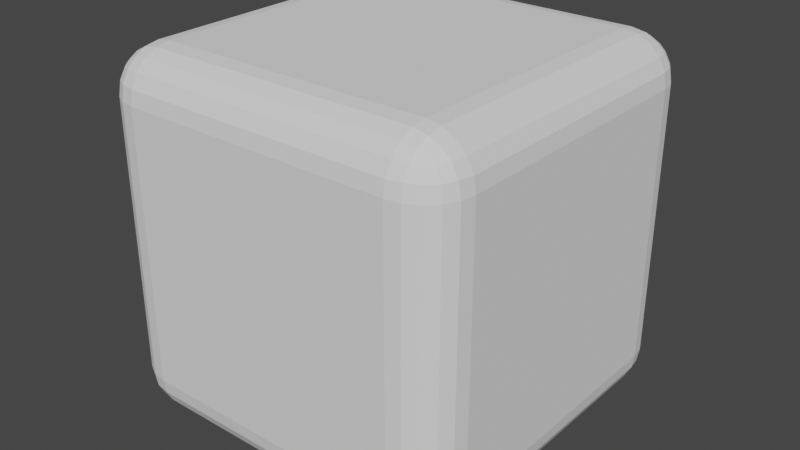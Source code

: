 # Source: Cube.blend  (saved by Blender 2.91.10; exported with 4.5.12 LTS)
import bpy
from mathutils import Matrix  # noqa: F401  (used for matrix-valued properties, if any)

bpy.ops.wm.read_factory_settings(use_empty=True)
scene = bpy.context.scene
scene.name = 'Scene'

# ---- collections
col_collection = bpy.data.collections.new('Collection'); scene.collection.children.link(col_collection)

# ---- world
world_world = bpy.data.worlds.new('World'); scene.world = world_world
world_world.use_nodes = True; world_world.node_tree.nodes.clear()
_N = world_world.node_tree.nodes; _L = world_world.node_tree.links
n0 = _N.new('ShaderNodeOutputWorld'); n0.name = 'World Output'; n0.location = (300, 300)
n1 = _N.new('ShaderNodeBackground'); n1.name = 'Background'; n1.location = (10, 300)
n1.inputs[0].default_value = (0.05088, 0.05088, 0.05088, 1.0)
_L.new(n1.outputs[0], n0.inputs[0])
n0.is_active_output = True
world_world.color = (0.05088, 0.05088, 0.05088)
world_world.use_sun_shadow = False
world_world.sun_shadow_jitter_overblur = 0.0

# ---- meshes
me_cube = bpy.data.meshes.new('Cube')
me_cube.from_pydata([(-1.0, -1.0, -1.0), (-1.0, -1.0, 1.0), (-1.0, 1.0, -1.0), (-1.0, 1.0, 1.0), (1.0, -1.0, -1.0), (1.0, -1.0, 1.0), (1.0, 1.0, -1.0), (1.0, 1.0, 1.0)], [], [(0, 1, 3, 2), (2, 3, 7, 6), (6, 7, 5, 4), (4, 5, 1, 0), (2, 6, 4, 0), (7, 3, 1, 5)])
_uv = me_cube.uv_layers.new(name='UVMap')
_uv.uv.foreach_set('vector', [0.375, 0.0, 0.625, 0.0, 0.625, 0.25, 0.375, 0.25, 0.375, 0.25, 0.625, 0.25, 0.625, 0.5, 0.375, 0.5, 0.375, 0.5, 0.625, 0.5, 0.625, 0.75, 0.375, 0.75, 0.375, 0.75, 0.625, 0.75, 0.625, 1.0, 0.375, 1.0, 0.125, 0.5, 0.375, 0.5, 0.375, 0.75, 0.125, 0.75, 0.625, 0.5, 0.875, 0.5, 0.875, 0.75, 0.625, 0.75])
me_cube.use_remesh_fix_poles = True
me_cube.use_remesh_preserve_attributes = False
me_cube.use_mirror_vertex_groups = False
me_cube.update()

# ---- objects
ob_cube = bpy.data.objects.new('Cube', me_cube)

# ---- transforms, parenting, visibility, modifiers, constraints
ob_cube.location = (0.0, 0.0, 0.0)
ob_cube.lineart.crease_threshold = 0.0
_m = ob_cube.modifiers.new('Bevel', 'BEVEL')
_m.width = 0.25
_m.width_pct = 0.25
_m.segments = 5
_m.limit_method = 'NONE'

# ---- collection membership
col_collection.objects.link(ob_cube)

# ---- scene / render settings (as saved in the file)
scene.frame_start = 1; scene.frame_end = 250; scene.frame_set(1)
scene.render.engine = 'BLENDER_EEVEE_NEXT'
scene.cycles.use_denoising = False
scene.cycles.samples = 128
scene.cycles.sampling_pattern = 'TABULATED_SOBOL'
scene.cycles.use_adaptive_sampling = False
scene.cycles.use_light_tree = False
scene.view_settings.view_transform = 'Filmic'
bpy.context.view_layer.update()

# ---- added for rendering (the .blend has no active camera and no usable light): camera, sun
cam_auto = bpy.data.cameras.new('AutoCamera')
cam_auto.lens = 50.0
cam_auto.sensor_width = 36.0
cam_auto.clip_end = 1000.0
ob_auto_camera = bpy.data.objects.new('AutoCamera', cam_auto)
scene.collection.objects.link(ob_auto_camera)
ob_auto_camera.location = (3.20507, -3.84609, 2.56406)
ob_auto_camera.rotation_euler = (1.09748, -7.21219e-08, 0.694738)
scene.camera = ob_auto_camera
light_auto_sun = bpy.data.lights.new('AutoSun', 'SUN')
light_auto_sun.energy = 3.0
light_auto_sun.angle = 0.0523599
ob_auto_sun = bpy.data.objects.new('AutoSun', light_auto_sun)
scene.collection.objects.link(ob_auto_sun)
ob_auto_sun.rotation_euler = (0.872665, 0.174533, 0.523599)
bpy.context.view_layer.update()
